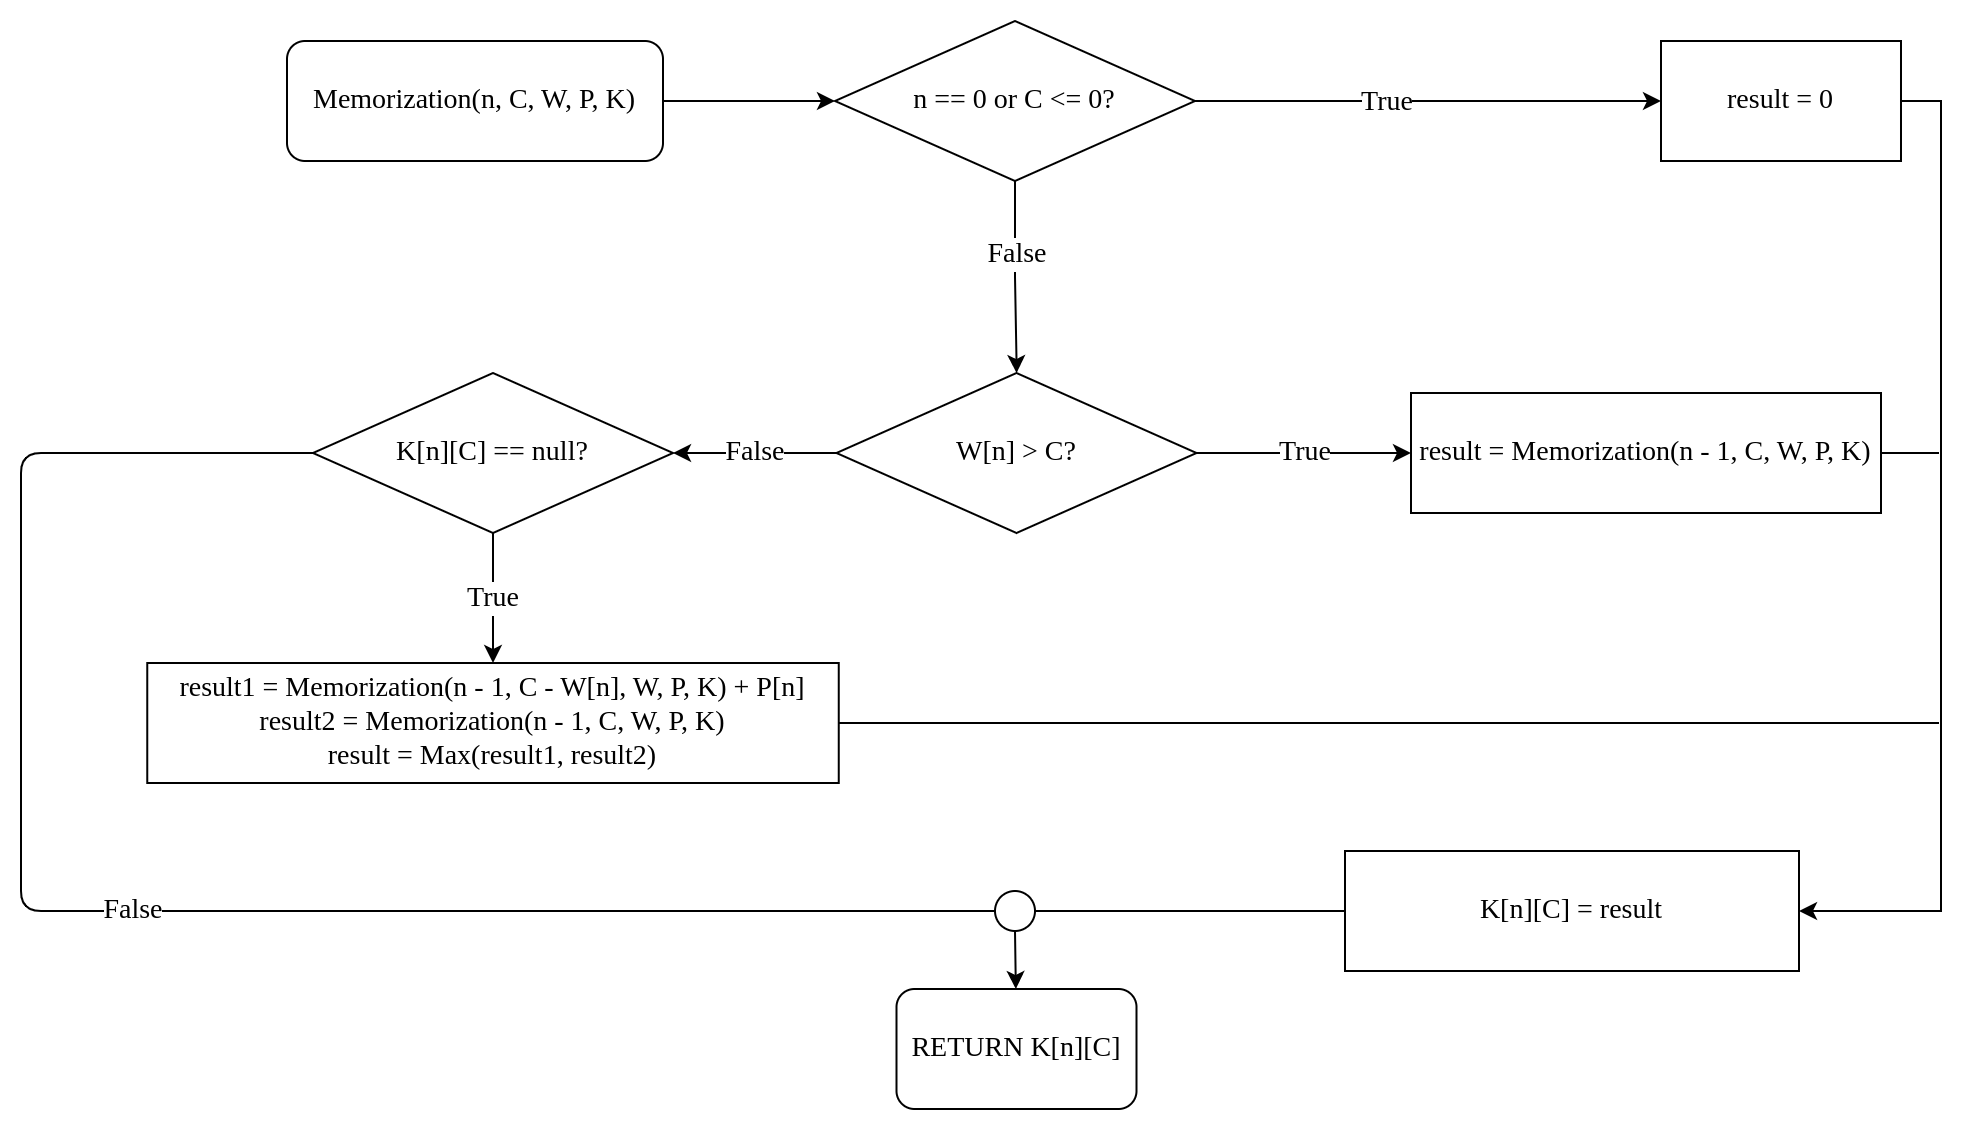

The diagram above was exported from draw.io. Its source (the exported page's mxGraphModel, read from the mxfile embedded in the PNG):
<mxGraphModel dx="1822" dy="1143" grid="0" gridSize="10" guides="1" tooltips="1" connect="1" arrows="1" fold="1" page="0" pageScale="1" pageWidth="850" pageHeight="1100" math="0" shadow="0">
  <root>
    <mxCell id="OhGOxU9b_eGf8vZEzlLf-0" />
    <mxCell id="OhGOxU9b_eGf8vZEzlLf-1" parent="OhGOxU9b_eGf8vZEzlLf-0" />
    <mxCell id="-iBqdxWyA1UefiTucr3J-0" style="edgeStyle=orthogonalEdgeStyle;rounded=0;orthogonalLoop=1;jettySize=auto;html=1;fontColor=default;fontSize=14;fontFamily=Times New Roman;" parent="OhGOxU9b_eGf8vZEzlLf-1" source="-iBqdxWyA1UefiTucr3J-1" target="-iBqdxWyA1UefiTucr3J-6" edge="1">
      <mxGeometry relative="1" as="geometry" />
    </mxCell>
    <mxCell id="-iBqdxWyA1UefiTucr3J-1" value="Memorization(n, C, W, P, K)" style="rounded=1;whiteSpace=wrap;html=1;fontSize=14;fontFamily=Times New Roman;" parent="OhGOxU9b_eGf8vZEzlLf-1" vertex="1">
      <mxGeometry x="75" y="-31" width="188" height="60" as="geometry" />
    </mxCell>
    <mxCell id="-iBqdxWyA1UefiTucr3J-2" value="RETURN K[n][C]" style="rounded=1;whiteSpace=wrap;html=1;fontSize=14;fontFamily=Times New Roman;" parent="OhGOxU9b_eGf8vZEzlLf-1" vertex="1">
      <mxGeometry x="379.75" y="443" width="120" height="60" as="geometry" />
    </mxCell>
    <mxCell id="-iBqdxWyA1UefiTucr3J-3" value="False" style="edgeStyle=orthogonalEdgeStyle;rounded=0;orthogonalLoop=1;jettySize=auto;html=1;fontSize=14;fontFamily=Times New Roman;startArrow=none;" parent="OhGOxU9b_eGf8vZEzlLf-1" source="-iBqdxWyA1UefiTucr3J-12" target="Er3HNlAeB5zMxPutbrux-0" edge="1">
      <mxGeometry relative="1" as="geometry" />
    </mxCell>
    <mxCell id="-iBqdxWyA1UefiTucr3J-4" style="edgeStyle=orthogonalEdgeStyle;rounded=0;orthogonalLoop=1;jettySize=auto;html=1;entryX=0;entryY=0.5;entryDx=0;entryDy=0;fontSize=14;fontFamily=Times New Roman;" parent="OhGOxU9b_eGf8vZEzlLf-1" source="-iBqdxWyA1UefiTucr3J-6" target="-iBqdxWyA1UefiTucr3J-9" edge="1">
      <mxGeometry relative="1" as="geometry" />
    </mxCell>
    <mxCell id="-iBqdxWyA1UefiTucr3J-5" value="True" style="edgeLabel;html=1;align=center;verticalAlign=middle;resizable=0;points=[];fontSize=14;fontColor=default;fontFamily=Times New Roman;" parent="-iBqdxWyA1UefiTucr3J-4" vertex="1" connectable="0">
      <mxGeometry x="-0.1818" relative="1" as="geometry">
        <mxPoint as="offset" />
      </mxGeometry>
    </mxCell>
    <mxCell id="-iBqdxWyA1UefiTucr3J-6" value="n == 0 or C &amp;lt;= 0?" style="rhombus;whiteSpace=wrap;html=1;fontSize=14;fontFamily=Times New Roman;" parent="OhGOxU9b_eGf8vZEzlLf-1" vertex="1">
      <mxGeometry x="349" y="-41" width="180" height="80" as="geometry" />
    </mxCell>
    <mxCell id="Er3HNlAeB5zMxPutbrux-10" style="edgeStyle=none;html=1;endArrow=none;endFill=0;fontSize=14;fontFamily=Times New Roman;" parent="OhGOxU9b_eGf8vZEzlLf-1" source="-iBqdxWyA1UefiTucr3J-7" edge="1">
      <mxGeometry relative="1" as="geometry">
        <mxPoint x="901" y="310" as="targetPoint" />
      </mxGeometry>
    </mxCell>
    <mxCell id="-iBqdxWyA1UefiTucr3J-7" value="result1 = Memorization(n - 1, C - W[n], W, P, K) + P[n]&lt;br style=&quot;font-size: 14px;&quot;&gt;result2 = Memorization(n - 1, C, W, P, K)&lt;br style=&quot;font-size: 14px;&quot;&gt;result = Max(result1, result2)" style="rounded=0;whiteSpace=wrap;html=1;fontSize=14;fontFamily=Times New Roman;" parent="OhGOxU9b_eGf8vZEzlLf-1" vertex="1">
      <mxGeometry x="5.130000000000001" y="280" width="345.75" height="60" as="geometry" />
    </mxCell>
    <mxCell id="-iBqdxWyA1UefiTucr3J-8" style="edgeStyle=orthogonalEdgeStyle;rounded=0;orthogonalLoop=1;jettySize=auto;html=1;entryX=1;entryY=0.5;entryDx=0;entryDy=0;exitX=1;exitY=0.5;exitDx=0;exitDy=0;fontSize=14;fontFamily=Times New Roman;endArrow=classic;endFill=1;" parent="OhGOxU9b_eGf8vZEzlLf-1" source="-iBqdxWyA1UefiTucr3J-9" target="Er3HNlAeB5zMxPutbrux-2" edge="1">
      <mxGeometry relative="1" as="geometry">
        <mxPoint x="700" y="680" as="targetPoint" />
      </mxGeometry>
    </mxCell>
    <mxCell id="-iBqdxWyA1UefiTucr3J-9" value="result = 0" style="rounded=0;whiteSpace=wrap;html=1;fontSize=14;fontFamily=Times New Roman;" parent="OhGOxU9b_eGf8vZEzlLf-1" vertex="1">
      <mxGeometry x="762" y="-31" width="120" height="60" as="geometry" />
    </mxCell>
    <mxCell id="-iBqdxWyA1UefiTucr3J-11" value="True" style="edgeStyle=none;html=1;endArrow=classic;endFill=1;fontSize=14;fontFamily=Times New Roman;" parent="OhGOxU9b_eGf8vZEzlLf-1" source="-iBqdxWyA1UefiTucr3J-12" target="-iBqdxWyA1UefiTucr3J-16" edge="1">
      <mxGeometry relative="1" as="geometry" />
    </mxCell>
    <mxCell id="-iBqdxWyA1UefiTucr3J-12" value="W[n] &amp;gt; C?" style="rhombus;whiteSpace=wrap;html=1;fontSize=14;fontFamily=Times New Roman;" parent="OhGOxU9b_eGf8vZEzlLf-1" vertex="1">
      <mxGeometry x="349.75" y="135" width="180" height="80" as="geometry" />
    </mxCell>
    <mxCell id="-iBqdxWyA1UefiTucr3J-13" value="" style="edgeStyle=orthogonalEdgeStyle;rounded=0;orthogonalLoop=1;jettySize=auto;html=1;fontSize=14;fontFamily=Times New Roman;endArrow=classic;endFill=1;" parent="OhGOxU9b_eGf8vZEzlLf-1" source="-iBqdxWyA1UefiTucr3J-6" target="-iBqdxWyA1UefiTucr3J-12" edge="1">
      <mxGeometry relative="1" as="geometry">
        <mxPoint x="439" y="39" as="sourcePoint" />
        <mxPoint x="439.7142857142858" y="303.0000000000002" as="targetPoint" />
      </mxGeometry>
    </mxCell>
    <mxCell id="-iBqdxWyA1UefiTucr3J-14" value="False" style="edgeLabel;html=1;align=center;verticalAlign=middle;resizable=0;points=[];fontSize=14;fontColor=default;fontFamily=Times New Roman;" parent="-iBqdxWyA1UefiTucr3J-13" vertex="1" connectable="0">
      <mxGeometry x="-0.2636" relative="1" as="geometry">
        <mxPoint as="offset" />
      </mxGeometry>
    </mxCell>
    <mxCell id="-iBqdxWyA1UefiTucr3J-15" style="edgeStyle=none;html=1;endArrow=none;endFill=0;fontSize=14;fontFamily=Times New Roman;" parent="OhGOxU9b_eGf8vZEzlLf-1" source="-iBqdxWyA1UefiTucr3J-16" edge="1">
      <mxGeometry relative="1" as="geometry">
        <mxPoint x="901" y="175" as="targetPoint" />
      </mxGeometry>
    </mxCell>
    <mxCell id="-iBqdxWyA1UefiTucr3J-16" value="result = Memorization(n - 1, C, W, P, K)" style="rounded=0;whiteSpace=wrap;html=1;fontSize=14;fontFamily=Times New Roman;" parent="OhGOxU9b_eGf8vZEzlLf-1" vertex="1">
      <mxGeometry x="637" y="145" width="235" height="60" as="geometry" />
    </mxCell>
    <mxCell id="Er3HNlAeB5zMxPutbrux-1" value="True" style="edgeStyle=none;html=1;endArrow=classic;endFill=1;fontSize=14;fontFamily=Times New Roman;" parent="OhGOxU9b_eGf8vZEzlLf-1" source="Er3HNlAeB5zMxPutbrux-0" target="-iBqdxWyA1UefiTucr3J-7" edge="1">
      <mxGeometry relative="1" as="geometry" />
    </mxCell>
    <mxCell id="Er3HNlAeB5zMxPutbrux-15" value="False" style="edgeStyle=none;html=1;endArrow=none;endFill=0;exitX=0;exitY=0.5;exitDx=0;exitDy=0;fontSize=14;fontFamily=Times New Roman;" parent="OhGOxU9b_eGf8vZEzlLf-1" source="Er3HNlAeB5zMxPutbrux-0" target="Er3HNlAeB5zMxPutbrux-16" edge="1">
      <mxGeometry relative="1" as="geometry">
        <Array as="points">
          <mxPoint x="-58" y="175" />
          <mxPoint x="-58" y="404" />
        </Array>
      </mxGeometry>
    </mxCell>
    <mxCell id="Er3HNlAeB5zMxPutbrux-0" value="K[n][C] == null?" style="rhombus;whiteSpace=wrap;html=1;fontSize=14;fontFamily=Times New Roman;" parent="OhGOxU9b_eGf8vZEzlLf-1" vertex="1">
      <mxGeometry x="88" y="135" width="180" height="80" as="geometry" />
    </mxCell>
    <mxCell id="Er3HNlAeB5zMxPutbrux-13" style="edgeStyle=none;html=1;entryX=1;entryY=0.5;entryDx=0;entryDy=0;endArrow=none;endFill=0;fontSize=14;fontFamily=Times New Roman;" parent="OhGOxU9b_eGf8vZEzlLf-1" source="Er3HNlAeB5zMxPutbrux-2" target="Er3HNlAeB5zMxPutbrux-16" edge="1">
      <mxGeometry relative="1" as="geometry">
        <mxPoint x="447.7500000000018" y="579" as="targetPoint" />
      </mxGeometry>
    </mxCell>
    <mxCell id="Er3HNlAeB5zMxPutbrux-2" value="K[n][C] = result" style="rounded=0;whiteSpace=wrap;html=1;fontSize=14;fontFamily=Times New Roman;" parent="OhGOxU9b_eGf8vZEzlLf-1" vertex="1">
      <mxGeometry x="604" y="374" width="227" height="60" as="geometry" />
    </mxCell>
    <mxCell id="Er3HNlAeB5zMxPutbrux-17" style="edgeStyle=none;html=1;fontFamily=Times New Roman;fontSize=14;endArrow=classic;endFill=1;" parent="OhGOxU9b_eGf8vZEzlLf-1" source="Er3HNlAeB5zMxPutbrux-16" target="-iBqdxWyA1UefiTucr3J-2" edge="1">
      <mxGeometry relative="1" as="geometry" />
    </mxCell>
    <mxCell id="Er3HNlAeB5zMxPutbrux-16" value="" style="ellipse;whiteSpace=wrap;html=1;aspect=fixed;fontFamily=Times New Roman;fontSize=14;" parent="OhGOxU9b_eGf8vZEzlLf-1" vertex="1">
      <mxGeometry x="429" y="394" width="20" height="20" as="geometry" />
    </mxCell>
  </root>
</mxGraphModel>